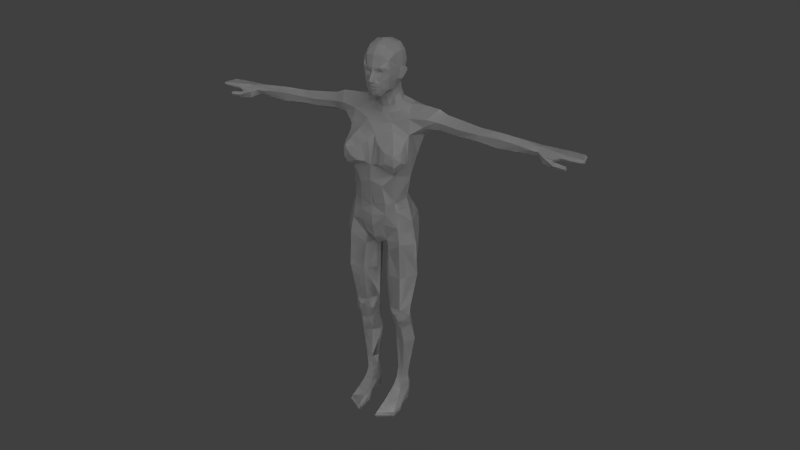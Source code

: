 # Source: human_female.blend  (saved by Blender 3.6.11; exported with 4.5.12 LTS)
import bpy
from mathutils import Matrix  # noqa: F401  (used for matrix-valued properties, if any)

bpy.ops.wm.read_factory_settings(use_empty=True)
scene = bpy.context.scene
scene.name = 'Scene'

# ---- collections
col_body = bpy.data.collections.new('body'); scene.collection.children.link(col_body)
col_parts = bpy.data.collections.new('parts'); col_body.children.link(col_parts)
col_hidden = bpy.data.collections.new('hidden'); scene.collection.children.link(col_hidden)

# ---- world
world_world = bpy.data.worlds.new('World'); scene.world = world_world
world_world.color = (0.05088, 0.05088, 0.05088)
world_world.use_sun_shadow = False
world_world.sun_shadow_jitter_overblur = 0.0
world_world.cycles.sampling_method = 'MANUAL'
world_world.cycles.sample_map_resolution = 256

# ---- cameras
cam_camera_001 = bpy.data.cameras.new('Camera.001')
cam_camera_001.clip_end = 100.0
cam_camera_001.lens = 35.0
cam_camera_001.ortho_scale = 7.314
cam_camera_001.dof.focus_distance = 0.0
cam_camera_001.dof.aperture_fstop = 128.0

# ---- lights
light_lamp_001 = bpy.data.lights.new('Lamp.001', 'SUN')
light_lamp_001.transmission_factor = 0.0
light_lamp_001.cutoff_distance = 30.0
light_lamp_001.angle = 1.571
light_lamp_001.energy = 1.0
light_lamp_001.shadow_buffer_clip_start = 1.001
light_lamp_001.shadow_soft_size = 1.0
light_lamp_001.shadow_cascade_max_distance = 1000.0
light_lamp_001.cycles.use_multiple_importance_sampling = False

# ---- meshes
me_female = bpy.data.meshes.new('female')
me_female.from_pydata([(1.222, -1.011, 7.354), (1.069, -0.7652, 5.534), (0.6078, -0.9008, 7.301), (0.5923, -0.758, 5.533), (1.644, -0.2548, 7.328), (1.363, -0.3063, 5.67), (0.2273, -0.2717, 5.652), (0.1408, -0.2844, 7.188), (1.022, 0.2187, 5.687), (1.21, 0.4074, 7.22), (0.5279, 0.5031, 7.138), (0.5409, 0.3356, 5.702), (0.4709, -0.5254, 4.956), (0.2844, -0.1933, 5.033), (0.6788, -0.4236, 4.351), (0.4098, -0.01169, 4.489), (1.166, -0.6491, 4.948), (1.294, -0.2842, 5.021), (1.022, -0.5297, 4.338), (1.263, -0.09755, 4.516), (0.6497, -0.6519, 4.948), (0.9296, -0.6161, 4.573), (0.7433, -0.5464, 4.561), (0.7138, -0.7924, 5.301), (0.9272, -0.8135, 5.29), (0.9672, -0.7677, 4.942), (0.9916, 0.1653, 5.202), (1.013, 0.3467, 4.605), (0.5775, 0.237, 5.197), (0.6107, 0.3634, 4.61), (0.6531, -0.2417, 3.508), (0.3297, 0.1296, 3.524), (1.056, -0.367, 3.506), (1.353, 0.1094, 3.556), (0.975, 0.641, 3.629), (0.6547, 0.6313, 3.637), (0.7067, -0.2576, 1.929), (0.5332, 0.0389, 1.916), (0.9465, -0.2756, 1.923), (0.9197, 0.4294, 1.909), (0.66, 0.4041, 1.921), (1.096, 0.09954, 1.925), (0.9108, 0.3398, 1.339), (0.8861, -0.3137, 1.303), (1.032, 0.05322, 1.288), (0.5613, 0.03503, 1.32), (0.678, 0.372, 1.338), (0.6636, -0.3331, 1.309), (0.9206, 0.343, 1.031), (1.087, 0.04721, 0.99), (0.9054, -0.4349, 0.9949), (0.5426, 0.03842, 0.9767), (0.6672, 0.4133, 1.026), (0.6162, -0.5097, 0.9922), (0.8727, 0.5098, 0.0007261), (1.074, -0.464, 0.0007261), (1.124, -1.413, 0.2132), (0.6481, 0.5075, 0.0007261), (0.5145, 0.08806, 0.0007261), (0.5808, -0.4814, 0.1837), (0.4545, -1.862, 0.0007261), (0.4648, -1.852, 0.2534), (1.148, -1.44, 0.0007261), (1.06, 0.02754, 0.0007261), (1.446, -0.3726, 9.91), (1.237, 0.5665, 8.762), (0.4831, 0.6312, 8.612), (0.254, 0.7082, 10.26), (0.9545, 0.4306, 10.39), (1.114, 0.6954, 9.823), (0.2488, 0.9417, 9.695), (1.103, 0.8048, 9.182), (0.2978, 0.9905, 9.062), (0.1542, -0.2006, 8.525), (0.4745, -0.7934, 8.953), (0.0, 0.7389, 9.068), (0.0, 0.3609, 8.659), (0.0, -0.2447, 8.483), (0.0, -0.6941, 8.587), (1.06, -0.9088, 9.681), (0.0, 0.8506, 9.591), (0.0, 0.6855, 10.17), (1.23, -0.2739, 10.47), (0.9726, -0.8531, 10.42), (1.098, -0.224, 10.81), (0.0, -1.044, 10.69), (0.9103, -0.8523, 10.74), (0.3102, 0.4775, 10.94), (0.0, 0.4988, 10.95), (0.0, -1.212, 11.76), (0.0, -1.165, 12.32), (0.7395, 0.3412, 10.91), (1.301, -0.4403, 13.64), (1.292, -0.1371, 13.54), (1.844, -0.004178, 13.86), (2.258, -0.06641, 14.23), (1.9, -0.1686, 14.29), (2.5, 0.4115, 14.42), (2.157, 0.436, 14.56), (2.335, 0.752, 14.19), (1.989, 0.8313, 14.25), (1.756, 0.8858, 13.91), (1.985, 0.7696, 13.82), (1.362, 0.8572, 13.55), (0.8126, 0.9709, 13.27), (0.0, 0.9057, 13.22), (1.745, -0.1453, 13.94), (2.609, -0.04783, 14.19), (2.71, 0.4111, 14.38), (2.616, 0.7246, 14.17), (2.342, 0.06342, 13.89), (2.388, 0.7605, 13.87), (1.878, 0.4338, 13.65), (2.157, 0.4537, 13.69), (0.0, -1.16, 12.4), (1.548, 0.3635, 13.45), (0.0, -0.8065, 13.56), (0.0, -0.2921, 14.25), (0.3203, -0.2241, 14.3), (0.7492, -0.02627, 14.43), (0.6733, -0.6153, 13.73), (1.195, -0.2995, 14.24), (0.9659, 0.3648, 14.57), (1.548, 0.4113, 14.62), (0.9063, 0.8483, 14.52), (1.282, 0.9631, 14.31), (0.7943, 1.052, 14.07), (0.4595, 0.9682, 14.43), (0.0, 0.9954, 13.94), (0.0, 0.9336, 14.36), (3.977, -0.07541, 13.85), (3.988, -0.1005, 14.11), (3.941, 0.2722, 14.26), (3.91, 0.3102, 13.67), (3.154, 0.009806, 13.84), (3.178, -0.08574, 14.13), (3.206, 0.3841, 14.32), (3.124, 0.344, 13.65), (3.151, 0.6606, 14.13), (3.126, 0.7199, 13.87), (3.881, 0.5144, 14.13), (3.855, 0.614, 13.84), (4.729, 0.1402, 14.29), (4.705, 0.2828, 13.58), (4.659, 0.4467, 14.15), (6.083, -0.06587, 13.95), (6.109, 0.06715, 13.74), (6.11, 0.3251, 13.74), (6.075, 0.1063, 14.13), (6.08, 0.3376, 14.1), (6.104, 0.448, 13.94), (4.797, -0.058, 13.74), (4.825, -0.1076, 14.12), (4.628, 0.5332, 13.82), (6.294, 0.08603, 13.72), (6.336, -0.05726, 13.94), (6.331, 0.1073, 14.1), (6.326, 0.3352, 14.08), (6.296, 0.3558, 13.76), (6.313, 0.462, 13.95), (0.709, 0.8158, 12.87), (0.0, 0.849, 12.91), (1.019, 0.7143, 12.8), (1.325, -0.3112, 12.67), (1.324, 0.1879, 12.6), (1.328, -0.4769, 12.62), (1.094, -1.304, 12.92), (1.023, -1.318, 12.96), (1.075, -1.269, 13.07), (1.141, -1.274, 12.95), (1.024, -1.298, 13.03), (1.133, -1.246, 13.03), (0.9104, -0.9161, 11.99), (0.8988, -0.9319, 12.13), (0.4672, 0.5706, 11.84), (0.8095, 0.4761, 11.81), (1.228, -0.1651, 11.75), (0.0, 0.5746, 11.87), (0.0, -0.5262, 13.91), (0.5405, -0.4522, 14.02), (5.56, -0.07232, 14.04), (5.545, -0.009059, 13.75), (5.437, 0.4881, 13.86), (5.463, 0.4388, 14.1), (5.513, 0.1433, 14.22), (5.485, 0.3105, 13.67), (0.4804, -1.123, 11.55), (0.5546, -1.022, 10.71), (0.5664, -1.035, 10.27), (0.0, -0.9741, 9.027), (0.3161, -0.9798, 9.237), (0.5328, -1.033, 9.79), (0.0, -1.129, 10.14), (0.0, -1.112, 9.612), (0.0, -1.083, 10.84), (0.0935, -1.1, 10.7), (0.0, -1.059, 10.56), (0.07331, -1.1, 10.8), (0.07854, -1.065, 10.61), (0.8668, 1.052, 13.6), (0.0, 0.9576, 13.51), (1.266, 1.017, 13.77), (0.2229, -0.1473, 14.53), (0.3034, 0.6972, 14.82), (7.202, -0.09011, 13.85), (7.219, -0.1689, 13.95), (7.149, -0.05398, 14.08), (7.171, 0.5112, 14.0), (7.148, 0.5021, 13.77), (7.174, 0.5969, 13.89), (8.078, -0.1398, 13.94), (8.018, -0.08684, 13.87), (8.004, -0.06736, 14.02), (7.89, 0.4618, 14.0), (7.899, 0.4564, 13.83), (7.957, 0.5275, 13.9), (1.04, -0.9761, 0.4356), (1.197, -0.9029, 0.0007261), (0.5105, -1.205, 0.474), (0.3979, -1.041, 0.0007261), (1.212, -0.9164, 0.2505), (0.3998, -1.09, 0.2529), (1.148, -1.493, 0.1038), (0.4377, -1.935, 0.1239), (0.984, -0.7078, 0.6646), (0.5457, -0.7828, 0.703), (0.4748, -0.4921, 0.4904), (1.141, -0.4946, 0.3781), (0.544, 0.1281, 0.4889), (1.096, 0.05956, 0.5583), (0.8834, 0.5394, 0.5544), (0.6543, 0.532, 0.5515), (0.9486, -0.5261, 0.8134), (0.5817, -0.6474, 0.8295), (6.926, -0.2097, 13.82), (6.935, -0.09534, 13.67), (6.592, -0.2198, 13.85), (6.559, -0.1466, 13.6), (7.028, -0.2813, 13.55), (7.025, -0.4141, 13.71), (7.049, -0.1857, 13.62), (7.053, -0.2753, 13.8), (7.487, -0.311, 13.75), (7.495, -0.2505, 13.66), (7.476, -0.4067, 13.68), (7.493, -0.3444, 13.58), (1.162, -0.9577, 8.952), (0.5501, -0.7865, 8.465), (0.1542, -0.2444, 8.099), (1.636, -0.3818, 8.859), (1.258, 0.5027, 8.276), (0.5173, 0.5881, 8.15), (0.0, -0.1918, 14.49), (0.4482, -0.004218, 14.62), (0.5739, 0.3188, 14.73), (0.4932, 0.5944, 14.8), (0.0, 0.7186, 14.82), (0.0, -1.004, 15.56), (0.0, -0.9875, 15.42), (0.0, -0.5625, 15.03), (0.0, -0.9816, 15.65), (0.0, -0.946, 15.38), (0.0, -1.131, 15.74), (0.0, -0.9305, 15.19), (0.0, -1.068, 15.88), (0.0, -0.9183, 16.25), (0.0, -0.7796, 15.05), (0.0, -0.921, 16.11), (0.0, -0.962, 16.03), (0.2455, -0.849, 15.47), (0.2404, -0.8728, 15.52), (0.1166, -0.9756, 15.57), (0.1101, -0.9568, 15.42), (0.187, -0.7973, 16.08), (0.185, -0.7734, 16.04), (0.4303, -0.7562, 16.08), (0.432, -0.7528, 16.05), (0.3676, -0.8095, 16.13), (0.2714, -0.8166, 16.13), (0.2672, -0.7986, 16.03), (0.3642, -0.7942, 16.03), (0.6138, -0.3877, 16.2), (0.4802, -0.2707, 15.3), (0.6008, -0.2963, 15.68), (0.1755, -0.5271, 15.08), (0.3035, -0.8192, 15.44), (0.2776, -0.852, 15.62), (0.1521, -0.9463, 15.68), (0.1287, -0.9115, 15.38), (0.07157, -0.881, 16.11), (0.08418, -0.8932, 16.03), (0.5423, -0.6642, 16.15), (0.5545, -0.6106, 15.91), (0.4498, -0.7905, 16.24), (0.2484, -0.8627, 16.24), (0.1063, -0.9043, 15.93), (0.3694, -0.803, 15.92), (0.3837, -0.7263, 15.4), (0.3729, -0.8053, 15.73), (0.07756, -1.102, 15.74), (0.1894, -0.8647, 15.23), (0.1229, -0.9228, 15.84), (0.4635, -0.5363, 15.35), (0.5218, -0.584, 15.69), (0.2398, -0.7359, 15.11), (0.0, -1.022, 15.95), (0.0, -0.2455, 14.77), (0.1999, -0.1753, 14.81), (0.387, -0.008894, 14.88), (0.485, 0.2349, 14.98), (0.4604, 0.4854, 15.08), (0.3038, 0.6071, 15.12), (0.0, 0.6528, 15.14), (0.0, -0.3952, 15.03), (0.1796, -0.2809, 15.06), (0.3862, -0.08903, 15.15), (0.4301, 0.444, 15.39), (0.3123, 0.5996, 15.46), (0.0, 0.6836, 15.48), (0.6307, -0.09919, 15.69), (0.4937, -0.0008377, 15.43), (0.6743, -0.02077, 16.07), (0.6095, 0.06351, 15.69), (0.4397, 0.6948, 15.76), (0.0, 0.916, 15.9), (0.0, -0.8104, 16.69), (0.3501, -0.7375, 16.66), (0.5298, -0.5976, 16.5), (0.3582, -0.4234, 16.96), (0.0, -0.5195, 17.02), (0.4768, 0.1505, 15.26), (0.6017, -0.2795, 16.67), (0.3754, 0.5243, 16.9), (0.0, 0.5186, 17.01), (0.6777, 0.1862, 16.04), (0.635, 0.4508, 16.58), (0.5372, 0.314, 15.57), (0.3712, 0.07863, 17.04), (0.0, 0.004281, 17.13), (0.6878, 0.1143, 16.11), (0.647, 0.1505, 16.7), (0.6332, 0.1566, 15.78), (0.5973, 0.5036, 15.9), (0.0, 0.949, 16.33), (0.4508, 0.8225, 16.19), (0.7615, 0.06409, 16.12), (0.823, 0.181, 16.1), (0.8393, 0.2337, 16.03), (0.721, 0.078, 15.66), (0.7512, 0.1671, 15.75), (0.6712, -0.01308, 15.65), (0.0, -0.9824, 15.49), (0.1001, -0.9663, 15.5), (0.0, -0.9807, 15.48), (0.1005, -0.9676, 15.48), (0.2226, -0.8703, 15.49), (0.2229, -0.8717, 15.5), (0.661, -0.06446, 15.88), (0.6236, -0.3256, 15.89), (0.8238, 0.2487, 15.93), (0.7135, 0.02448, 15.89), (0.7728, 0.1354, 15.9), (0.6292, 0.5513, 16.28), (0.0, 0.8179, 16.72), (0.4168, 0.7692, 16.59), (0.6626, 0.1963, 15.92), (0.06076, -1.037, 15.87), (0.05157, -0.9917, 15.94), (0.04389, -0.9359, 16.03), (0.0, -0.9426, 16.06), (0.03976, -0.9189, 16.06), (0.678, -1.239, 13.07), (1.326, -1.07, 12.74), (1.245, -0.9685, 13.11), (1.119, -1.316, 12.56), (0.7529, -1.362, 12.7), (0.9767, -1.063, 13.25), (0.2027, -1.009, 13.33), (1.341, -0.6591, 12.56), (1.241, -0.5816, 13.45), (0.9571, -1.045, 12.18), (0.2645, -1.169, 12.49), (0.7699, -0.7552, 13.59), (0.428, -1.134, 13.2), (1.368, -0.8791, 12.59), (1.238, -0.7478, 13.31), (1.052, -1.202, 12.29), (0.5, -1.327, 12.55), (0.8793, -0.9136, 13.44), (7.509, -0.1129, 13.85), (7.514, -0.1979, 13.95), (7.506, -0.1003, 14.05), (7.456, 0.5266, 13.99), (7.445, 0.6009, 13.87), (7.456, 0.5179, 13.8), (7.808, -0.1168, 13.86), (7.815, -0.1934, 13.95), (7.805, -0.1083, 14.04), (7.706, 0.5077, 13.98), (7.692, 0.5885, 13.87), (7.708, 0.498, 13.82)], [], [(0, 2, 3, 1), (4, 0, 1, 5), (2, 7, 6, 3), (5, 8, 9, 4), (7, 10, 11, 6), (10, 9, 8, 11), (6, 13, 12, 3), (13, 15, 14, 12), (1, 16, 17, 5), (16, 18, 19, 17), (25, 20, 22, 21), (12, 14, 22, 20), (14, 18, 21, 22), (25, 24, 23, 20), (3, 12, 20, 23), (1, 3, 23, 24), (1, 24, 25, 16), (16, 25, 21, 18), (19, 27, 26, 17), (5, 17, 26, 8), (13, 28, 29, 15), (27, 29, 28, 26), (6, 11, 28, 13), (11, 8, 26, 28), (15, 31, 30, 14), (19, 33, 34, 27), (27, 34, 35, 29), (15, 29, 35, 31), (14, 30, 32, 18), (18, 32, 33, 19), (31, 37, 36, 30), (34, 39, 40, 35), (33, 41, 39, 34), (31, 35, 40, 37), (30, 36, 38, 32), (32, 38, 41, 33), (38, 43, 44, 41), (40, 46, 45, 37), (36, 47, 43, 38), (36, 37, 45, 47), (41, 44, 42, 39), (39, 42, 46, 40), (43, 50, 49, 44), (44, 49, 48, 42), (46, 52, 51, 45), (45, 51, 53, 47), (42, 48, 52, 46), (47, 53, 50, 43), (54, 63, 58, 57), (58, 63, 55, 59), (65, 66, 72, 71), (68, 69, 70, 67), (69, 71, 72, 70), (66, 76, 75, 72), (66, 73, 77, 76), (73, 74, 78, 77), (67, 70, 80, 81), (70, 72, 75, 80), (64, 82, 83, 79), (82, 84, 86, 83), (68, 67, 87, 91), (67, 81, 88, 87), (68, 91, 84, 82), (106, 94, 95, 96), (96, 95, 97, 98), (98, 97, 99, 100), (100, 99, 102, 101), (101, 102, 103, 201), (201, 103, 104, 199), (199, 104, 105, 200), (93, 94, 106, 92), (95, 94, 110, 107), (97, 95, 107, 108), (99, 97, 108, 109), (102, 99, 109, 111), (110, 94, 112, 113), (102, 111, 113, 112), (93, 115, 112, 94), (102, 112, 115, 103), (121, 96, 98, 123), (101, 201, 125, 100), (123, 98, 100, 125), (121, 123, 122, 119), (123, 125, 124, 122), (126, 128, 129, 127), (110, 134, 135, 107), (134, 130, 131, 135), (107, 135, 136, 108), (135, 131, 132, 136), (113, 137, 134, 110), (137, 133, 130, 134), (111, 109, 138, 139), (139, 138, 140, 141), (132, 140, 138, 136), (133, 137, 139, 141), (111, 139, 137, 113), (108, 136, 138, 109), (131, 130, 151, 152), (131, 152, 142, 132), (130, 133, 143, 151), (141, 140, 144, 153), (132, 142, 144, 140), (133, 141, 153, 143), (145, 146, 154, 155), (148, 145, 155, 156), (148, 156, 157, 149), (146, 147, 158, 154), (147, 150, 159, 158), (149, 157, 159, 150), (106, 96, 121, 92), (161, 105, 104, 160), (164, 115, 93, 163), (160, 104, 103, 162), (162, 103, 115, 164), (92, 165, 163, 93), (90, 172, 173, 114), (163, 165, 173, 172), (88, 177, 174, 87), (177, 161, 160, 174), (87, 174, 175, 91), (174, 160, 162, 175), (91, 175, 176, 84), (175, 162, 164, 176), (86, 84, 176, 172), (163, 172, 176, 164), (118, 179, 121, 119), (117, 178, 179, 118), (124, 125, 126, 127), (151, 181, 180, 152), (181, 146, 145, 180), (143, 185, 181, 151), (185, 147, 146, 181), (152, 180, 184, 142), (180, 145, 148, 184), (142, 184, 183, 144), (184, 148, 149, 183), (153, 182, 185, 143), (182, 150, 147, 185), (144, 183, 182, 153), (183, 149, 150, 182), (89, 186, 172, 90), (86, 172, 186, 187), (83, 86, 187, 188), (74, 190, 189, 78), (79, 83, 188, 191), (74, 79, 191, 190), (188, 192, 193, 191), (189, 190, 191, 193), (85, 195, 197, 194), (89, 194, 197, 186), (186, 197, 195, 187), (85, 196, 198, 195), (187, 195, 198, 188), (188, 198, 196, 192), (64, 65, 71, 69), (64, 69, 68, 82), (199, 200, 128, 126), (201, 199, 126, 125), (116, 120, 179, 178), (117, 118, 202, 252), (118, 119, 253, 202), (124, 255, 254, 122), (129, 256, 203, 127), (122, 254, 253, 119), (127, 203, 255, 124), (156, 155, 205, 206), (157, 156, 206, 207), (158, 159, 209, 208), (159, 157, 207, 209), (210, 215, 213, 212), (210, 211, 214, 215), (218, 61, 56, 216), (55, 217, 219, 59), (217, 62, 60, 219), (61, 223, 222, 56), (223, 60, 62, 222), (56, 222, 220, 216), (222, 62, 217, 220), (60, 223, 221, 219), (223, 61, 218, 221), (225, 218, 216, 224), (226, 221, 218, 225), (224, 216, 220, 227), (59, 219, 221, 226), (55, 227, 220, 217), (49, 229, 230, 48), (229, 63, 54, 230), (48, 230, 231, 52), (230, 54, 57, 231), (52, 231, 228, 51), (231, 57, 58, 228), (53, 233, 232, 50), (233, 225, 224, 232), (51, 228, 233, 53), (228, 226, 225, 233), (50, 232, 229, 49), (232, 224, 227, 229), (55, 63, 229, 227), (58, 59, 226, 228), (205, 155, 236, 234), (204, 205, 234, 235), (155, 154, 237, 236), (236, 237, 238, 239), (237, 235, 240, 238), (235, 234, 241, 240), (234, 236, 239, 241), (204, 235, 237, 208), (154, 158, 208, 237), (241, 239, 244, 242), (240, 241, 242, 243), (238, 240, 243, 245), (239, 238, 245, 244), (244, 245, 243, 242), (92, 121, 179, 120), (10, 251, 250, 9), (251, 66, 65, 250), (7, 248, 251, 10), (248, 73, 66, 251), (2, 247, 248, 7), (247, 74, 73, 248), (9, 250, 249, 4), (250, 65, 64, 249), (0, 246, 247, 2), (246, 79, 74, 247), (79, 246, 249, 64), (246, 0, 4, 249), (257, 271, 287, 260), (258, 261, 288, 272), (325, 265, 294, 326), (259, 284, 304, 266), (261, 263, 300, 288), (269, 285, 286, 270), (269, 272, 288, 285), (270, 286, 287, 271), (273, 289, 290, 274), (275, 276, 292, 291), (275, 291, 293, 277), (276, 280, 296, 292), (277, 293, 294, 278), (279, 295, 296, 280), (282, 283, 303, 302), (327, 326, 294, 293), (284, 282, 302, 304), (285, 297, 298, 286), (285, 288, 300, 297), (300, 304, 302, 297), (263, 266, 304, 300), (273, 278, 294, 289), (274, 290, 295, 279), (260, 287, 299, 262), (302, 303, 298, 297), (252, 202, 307, 306), (202, 253, 308, 307), (254, 255, 310, 309), (203, 256, 312, 311), (253, 254, 309, 308), (255, 203, 311, 310), (306, 307, 314, 313), (307, 308, 315, 314), (259, 313, 314, 284), (282, 284, 314, 315), (310, 311, 317, 316), (311, 312, 318, 317), (317, 318, 324, 323), (326, 328, 329, 325), (326, 327, 331, 328), (309, 310, 316, 330), (308, 309, 330, 315), (327, 281, 321, 331), (316, 317, 323, 336), (291, 281, 327, 293), (316, 336, 320, 330), (282, 315, 330, 320), (320, 336, 322, 319), (282, 320, 319, 283), (296, 295, 301, 298), (292, 296, 298, 303), (328, 337, 338, 329), (337, 332, 333, 338), (331, 340, 337, 328), (340, 335, 332, 337), (321, 339, 340, 331), (339, 334, 335, 340), (324, 343, 344, 323), (323, 344, 342, 336), (341, 322, 336, 342), (321, 345, 346, 339), (339, 346, 347, 334), (322, 341, 349, 348), (319, 322, 348, 350), (257, 351, 352, 271), (272, 354, 353, 258), (270, 356, 355, 269), (270, 271, 352, 356), (269, 355, 354, 272), (319, 357, 358, 283), (357, 321, 281, 358), (350, 360, 357, 319), (360, 345, 321, 357), (345, 360, 361, 346), (360, 350, 348, 361), (346, 361, 359, 347), (361, 348, 349, 359), (291, 292, 358, 281), (283, 358, 292, 303), (343, 363, 364, 344), (363, 333, 332, 364), (344, 364, 362, 342), (364, 332, 335, 362), (334, 365, 362, 335), (365, 341, 342, 362), (334, 347, 359, 365), (341, 365, 359, 349), (305, 367, 368, 268), (367, 295, 290, 368), (264, 366, 367, 305), (366, 301, 295, 367), (262, 299, 366, 264), (287, 301, 366, 299), (286, 298, 301, 287), (289, 294, 265, 267), (268, 368, 370, 369), (289, 370, 368, 290), (369, 370, 289, 267), (168, 376, 371, 170), (171, 373, 376, 168), (169, 372, 373, 171), (374, 166, 167, 375), (170, 371, 375, 167), (372, 169, 166, 374), (382, 120, 116, 377), (379, 92, 120, 382), (378, 165, 92, 379), (173, 380, 381, 114), (377, 116, 114, 381), (165, 378, 380, 173), (376, 388, 383, 371), (388, 382, 377, 383), (373, 385, 388, 376), (385, 379, 382, 388), (372, 384, 385, 373), (384, 378, 379, 385), (380, 386, 387, 381), (386, 374, 375, 387), (371, 383, 387, 375), (383, 377, 381, 387), (378, 384, 386, 380), (384, 372, 374, 386), (204, 389, 390, 205), (205, 390, 391, 206), (206, 391, 392, 207), (209, 393, 394, 208), (208, 394, 389, 204), (207, 392, 393, 209), (389, 395, 396, 390), (395, 211, 210, 396), (390, 396, 397, 391), (396, 210, 212, 397), (391, 397, 398, 392), (397, 212, 213, 398), (393, 399, 400, 394), (399, 215, 214, 400), (394, 400, 395, 389), (400, 214, 211, 395), (392, 398, 399, 393), (398, 213, 215, 399), (170, 167, 166, 169, 171, 168), (277, 278, 273, 274, 279, 280, 276, 275), (352, 351, 353, 354, 355, 356)])
me_female.use_remesh_preserve_volume = False
me_female.use_remesh_preserve_attributes = False
me_female.use_mirror_vertex_groups = False
me_female.update()
me_female_001 = bpy.data.meshes.new('female.001')
me_female_001.from_pydata([(0.9108, 0.3398, 1.339), (0.8861, -0.3137, 1.303), (1.032, 0.05322, 1.288), (0.5613, 0.03503, 1.32), (0.678, 0.372, 1.338), (0.6636, -0.3331, 1.309), (0.9206, 0.343, 1.031), (1.087, 0.04721, 0.99), (0.9054, -0.4349, 0.9949), (0.5426, 0.03842, 0.9767), (0.6672, 0.4133, 1.026), (0.6162, -0.5097, 0.9922), (0.8727, 0.5098, 0.0007261), (1.074, -0.464, 0.0007261), (1.124, -1.413, 0.2132), (0.6481, 0.5075, 0.0007261), (0.5145, 0.08806, 0.0007261), (0.5808, -0.4814, 0.1837), (0.4545, -1.862, 0.0007261), (0.4648, -1.852, 0.2534), (1.148, -1.44, 0.0007261), (1.06, 0.02754, 0.0007261), (1.04, -0.9761, 0.4356), (1.197, -0.9029, 0.0007261), (0.5105, -1.205, 0.474), (0.3979, -1.041, 0.0007261), (1.212, -0.9164, 0.2505), (0.3998, -1.09, 0.2529), (1.148, -1.493, 0.1038), (0.4377, -1.935, 0.1239), (0.984, -0.7078, 0.6646), (0.5457, -0.7828, 0.703), (0.4748, -0.4921, 0.4904), (1.141, -0.4946, 0.3781), (0.544, 0.1281, 0.4889), (1.096, 0.05956, 0.5583), (0.8834, 0.5394, 0.5544), (0.6543, 0.532, 0.5515), (0.9486, -0.5261, 0.8134), (0.5817, -0.6474, 0.8295)], [], [(1, 8, 7, 2), (2, 7, 6, 0), (4, 10, 9, 3), (3, 9, 11, 5), (0, 6, 10, 4), (5, 11, 8, 1), (12, 21, 16, 15), (16, 21, 13, 17), (24, 19, 14, 22), (13, 23, 25, 17), (23, 20, 18, 25), (19, 29, 28, 14), (29, 18, 20, 28), (14, 28, 26, 22), (28, 20, 23, 26), (18, 29, 27, 25), (29, 19, 24, 27), (31, 24, 22, 30), (32, 27, 24, 31), (30, 22, 26, 33), (17, 25, 27, 32), (13, 33, 26, 23), (7, 35, 36, 6), (35, 21, 12, 36), (6, 36, 37, 10), (36, 12, 15, 37), (10, 37, 34, 9), (37, 15, 16, 34), (11, 39, 38, 8), (39, 31, 30, 38), (9, 34, 39, 11), (34, 32, 31, 39), (8, 38, 35, 7), (38, 30, 33, 35), (13, 21, 35, 33), (16, 17, 32, 34)])
me_female_001.use_remesh_preserve_volume = False
me_female_001.use_remesh_preserve_attributes = False
me_female_001.use_mirror_vertex_groups = False
me_female_001.update()
me_female_002 = bpy.data.meshes.new('female.002')
me_female_002.from_pydata([(0.2229, -0.1473, 14.53), (0.3034, 0.6972, 14.82), (0.0, -0.1918, 14.49), (0.4482, -0.004218, 14.62), (0.5739, 0.3188, 14.73), (0.4932, 0.5944, 14.8), (0.0, 0.7186, 14.82), (0.0, -1.004, 15.56), (0.0, -0.9875, 15.42), (0.0, -0.5625, 15.03), (0.0, -0.9816, 15.65), (0.0, -0.946, 15.38), (0.0, -1.131, 15.74), (0.0, -0.9305, 15.19), (0.0, -1.068, 15.88), (0.0, -0.9183, 16.25), (0.0, -0.7796, 15.05), (0.0, -0.921, 16.11), (0.0, -0.962, 16.03), (0.2455, -0.849, 15.47), (0.2404, -0.8728, 15.52), (0.1166, -0.9756, 15.57), (0.1101, -0.9568, 15.42), (0.187, -0.7973, 16.08), (0.185, -0.7734, 16.04), (0.4303, -0.7562, 16.08), (0.432, -0.7528, 16.05), (0.3676, -0.8095, 16.13), (0.2714, -0.8166, 16.13), (0.2672, -0.7986, 16.03), (0.3642, -0.7942, 16.03), (0.6138, -0.3877, 16.2), (0.4802, -0.2707, 15.3), (0.6008, -0.2963, 15.68), (0.1755, -0.5271, 15.08), (0.3035, -0.8192, 15.44), (0.2776, -0.852, 15.62), (0.1521, -0.9463, 15.68), (0.1287, -0.9115, 15.38), (0.07157, -0.881, 16.11), (0.08418, -0.8932, 16.03), (0.5423, -0.6642, 16.15), (0.5545, -0.6106, 15.91), (0.4498, -0.7905, 16.24), (0.2484, -0.8627, 16.24), (0.1063, -0.9043, 15.93), (0.3694, -0.803, 15.92), (0.3837, -0.7263, 15.4), (0.3729, -0.8053, 15.73), (0.07756, -1.102, 15.74), (0.1894, -0.8647, 15.23), (0.1229, -0.9228, 15.84), (0.4635, -0.5363, 15.35), (0.5218, -0.584, 15.69), (0.2398, -0.7359, 15.11), (0.0, -1.022, 15.95), (0.0, -0.2455, 14.77), (0.1999, -0.1753, 14.81), (0.387, -0.008894, 14.88), (0.485, 0.2349, 14.98), (0.4604, 0.4854, 15.08), (0.3038, 0.6071, 15.12), (0.0, 0.6528, 15.14), (0.0, -0.3952, 15.03), (0.1796, -0.2809, 15.06), (0.3862, -0.08903, 15.15), (0.4301, 0.444, 15.39), (0.3123, 0.5996, 15.46), (0.0, 0.6836, 15.48), (0.6307, -0.09919, 15.69), (0.4937, -0.0008377, 15.43), (0.6743, -0.02077, 16.07), (0.6095, 0.06351, 15.69), (0.4397, 0.6948, 15.76), (0.0, 0.916, 15.9), (0.0, -0.8104, 16.69), (0.3501, -0.7375, 16.66), (0.5298, -0.5976, 16.5), (0.3582, -0.4234, 16.96), (0.0, -0.5195, 17.02), (0.4768, 0.1505, 15.26), (0.6017, -0.2795, 16.67), (0.3754, 0.5243, 16.9), (0.0, 0.5186, 17.01), (0.6777, 0.1862, 16.04), (0.635, 0.4508, 16.58), (0.5372, 0.314, 15.57), (0.3712, 0.07863, 17.04), (0.0, 0.004281, 17.13), (0.6878, 0.1143, 16.11), (0.647, 0.1505, 16.7), (0.6332, 0.1566, 15.78), (0.5973, 0.5036, 15.9), (0.0, 0.949, 16.33), (0.4508, 0.8225, 16.19), (0.7615, 0.06409, 16.12), (0.823, 0.181, 16.1), (0.8393, 0.2337, 16.03), (0.721, 0.078, 15.66), (0.7512, 0.1671, 15.75), (0.6712, -0.01308, 15.65), (0.0, -0.9824, 15.49), (0.1001, -0.9663, 15.5), (0.0, -0.9807, 15.48), (0.1005, -0.9676, 15.48), (0.2226, -0.8703, 15.49), (0.2229, -0.8717, 15.5), (0.661, -0.06446, 15.88), (0.6236, -0.3256, 15.89), (0.8238, 0.2487, 15.93), (0.7135, 0.02448, 15.89), (0.7728, 0.1354, 15.9), (0.6292, 0.5513, 16.28), (0.0, 0.8179, 16.72), (0.4168, 0.7692, 16.59), (0.6626, 0.1963, 15.92), (0.06076, -1.037, 15.87), (0.05157, -0.9917, 15.94), (0.04389, -0.9359, 16.03), (0.0, -0.9426, 16.06), (0.03976, -0.9189, 16.06)], [], [(7, 21, 37, 10), (8, 11, 38, 22), (75, 15, 44, 76), (9, 34, 54, 16), (11, 13, 50, 38), (19, 35, 36, 20), (19, 22, 38, 35), (20, 36, 37, 21), (23, 39, 40, 24), (25, 26, 42, 41), (25, 41, 43, 27), (26, 30, 46, 42), (27, 43, 44, 28), (29, 45, 46, 30), (32, 33, 53, 52), (77, 76, 44, 43), (34, 32, 52, 54), (35, 47, 48, 36), (35, 38, 50, 47), (50, 54, 52, 47), (13, 16, 54, 50), (23, 28, 44, 39), (24, 40, 45, 29), (10, 37, 49, 12), (52, 53, 48, 47), (2, 0, 57, 56), (0, 3, 58, 57), (4, 5, 60, 59), (1, 6, 62, 61), (3, 4, 59, 58), (5, 1, 61, 60), (56, 57, 64, 63), (57, 58, 65, 64), (9, 63, 64, 34), (32, 34, 64, 65), (60, 61, 67, 66), (61, 62, 68, 67), (67, 68, 74, 73), (76, 78, 79, 75), (76, 77, 81, 78), (59, 60, 66, 80), (58, 59, 80, 65), (77, 31, 71, 81), (66, 67, 73, 86), (41, 31, 77, 43), (66, 86, 70, 80), (32, 65, 80, 70), (70, 86, 72, 69), (32, 70, 69, 33), (46, 45, 51, 48), (42, 46, 48, 53), (78, 87, 88, 79), (87, 82, 83, 88), (81, 90, 87, 78), (90, 85, 82, 87), (71, 89, 90, 81), (89, 84, 85, 90), (74, 93, 94, 73), (73, 94, 92, 86), (91, 72, 86, 92), (71, 95, 96, 89), (89, 96, 97, 84), (72, 91, 99, 98), (69, 72, 98, 100), (7, 101, 102, 21), (22, 104, 103, 8), (20, 106, 105, 19), (20, 21, 102, 106), (19, 105, 104, 22), (69, 107, 108, 33), (107, 71, 31, 108), (100, 110, 107, 69), (110, 95, 71, 107), (95, 110, 111, 96), (110, 100, 98, 111), (96, 111, 109, 97), (111, 98, 99, 109), (41, 42, 108, 31), (33, 108, 42, 53), (93, 113, 114, 94), (113, 83, 82, 114), (94, 114, 112, 92), (114, 82, 85, 112), (84, 115, 112, 85), (115, 91, 92, 112), (84, 97, 109, 115), (91, 115, 109, 99), (55, 117, 118, 18), (117, 45, 40, 118), (14, 116, 117, 55), (116, 51, 45, 117), (12, 49, 116, 14), (37, 51, 116, 49), (36, 48, 51, 37), (39, 44, 15, 17), (18, 118, 120, 119), (39, 120, 118, 40), (119, 120, 39, 17), (27, 28, 23, 24, 29, 30, 26, 25), (102, 101, 103, 104, 105, 106)])
me_female_002.use_remesh_preserve_volume = False
me_female_002.use_remesh_preserve_attributes = False
me_female_002.use_mirror_vertex_groups = False
me_female_002.update()
me_female_003 = bpy.data.meshes.new('female.003')
me_female_003.from_pydata([(0.254, 0.7082, 10.26), (0.9545, 0.4306, 10.39), (0.0, 0.6855, 10.17), (1.23, -0.2739, 10.47), (0.9726, -0.8531, 10.42), (1.098, -0.224, 10.81), (0.0, -1.044, 10.69), (0.9103, -0.8523, 10.74), (0.3102, 0.4775, 10.94), (0.0, 0.4988, 10.95), (0.0, -1.212, 11.76), (0.0, -1.165, 12.32), (0.7395, 0.3412, 10.91), (1.301, -0.4403, 13.64), (1.292, -0.1371, 13.54), (1.844, -0.004178, 13.86), (2.258, -0.06641, 14.23), (1.9, -0.1686, 14.29), (2.5, 0.4115, 14.42), (2.157, 0.436, 14.56), (2.335, 0.752, 14.19), (1.989, 0.8313, 14.25), (1.756, 0.8858, 13.91), (1.985, 0.7696, 13.82), (1.362, 0.8572, 13.55), (0.8126, 0.9709, 13.27), (0.0, 0.9057, 13.22), (1.745, -0.1453, 13.94), (2.609, -0.04783, 14.19), (2.71, 0.4111, 14.38), (2.616, 0.7246, 14.17), (2.342, 0.06342, 13.89), (2.388, 0.7605, 13.87), (1.878, 0.4338, 13.65), (2.157, 0.4537, 13.69), (0.0, -1.16, 12.4), (1.548, 0.3635, 13.45), (0.0, -0.8065, 13.56), (0.0, -0.2921, 14.25), (0.3203, -0.2241, 14.3), (0.7492, -0.02627, 14.43), (0.6733, -0.6153, 13.73), (1.195, -0.2995, 14.24), (0.9659, 0.3648, 14.57), (1.548, 0.4113, 14.62), (0.9063, 0.8483, 14.52), (1.282, 0.9631, 14.31), (0.7943, 1.052, 14.07), (0.4595, 0.9682, 14.43), (0.0, 0.9954, 13.94), (0.0, 0.9336, 14.36), (3.977, -0.07541, 13.85), (3.988, -0.1005, 14.11), (3.941, 0.2722, 14.26), (3.91, 0.3102, 13.67), (3.154, 0.009806, 13.84), (3.178, -0.08574, 14.13), (3.206, 0.3841, 14.32), (3.124, 0.344, 13.65), (3.151, 0.6606, 14.13), (3.126, 0.7199, 13.87), (3.881, 0.5144, 14.13), (3.855, 0.614, 13.84), (4.729, 0.1402, 14.29), (4.705, 0.2828, 13.58), (4.659, 0.4467, 14.15), (6.083, -0.06587, 13.95), (6.109, 0.06715, 13.74), (6.11, 0.3251, 13.74), (6.075, 0.1063, 14.13), (6.08, 0.3376, 14.1), (6.104, 0.448, 13.94), (4.797, -0.058, 13.74), (4.825, -0.1076, 14.12), (4.628, 0.5332, 13.82), (6.294, 0.08603, 13.72), (6.336, -0.05726, 13.94), (6.331, 0.1073, 14.1), (6.326, 0.3352, 14.08), (6.296, 0.3558, 13.76), (6.313, 0.462, 13.95), (0.709, 0.8158, 12.87), (0.0, 0.849, 12.91), (1.019, 0.7143, 12.8), (1.325, -0.3112, 12.67), (1.324, 0.1879, 12.6), (1.328, -0.4769, 12.62), (1.094, -1.304, 12.92), (1.023, -1.318, 12.96), (1.075, -1.269, 13.07), (1.141, -1.274, 12.95), (1.024, -1.298, 13.03), (1.133, -1.246, 13.03), (0.9104, -0.9161, 11.99), (0.8988, -0.9319, 12.13), (0.4672, 0.5706, 11.84), (0.8095, 0.4761, 11.81), (1.228, -0.1651, 11.75), (0.0, 0.5746, 11.87), (0.0, -0.5262, 13.91), (0.5405, -0.4522, 14.02), (5.56, -0.07232, 14.04), (5.545, -0.009059, 13.75), (5.437, 0.4881, 13.86), (5.463, 0.4388, 14.1), (5.513, 0.1433, 14.22), (5.485, 0.3105, 13.67), (0.4804, -1.123, 11.55), (0.5546, -1.022, 10.71), (0.5664, -1.035, 10.27), (0.0, -1.129, 10.14), (0.0, -1.083, 10.84), (0.0935, -1.1, 10.7), (0.0, -1.059, 10.56), (0.07331, -1.1, 10.8), (0.07854, -1.065, 10.61), (0.8668, 1.052, 13.6), (0.0, 0.9576, 13.51), (1.266, 1.017, 13.77), (0.2229, -0.1473, 14.53), (0.3034, 0.6972, 14.82), (0.0, -0.1918, 14.49), (0.4482, -0.004218, 14.62), (0.5739, 0.3188, 14.73), (0.4932, 0.5944, 14.8), (0.0, 0.7186, 14.82), (0.678, -1.239, 13.07), (1.326, -1.07, 12.74), (1.245, -0.9685, 13.11), (1.119, -1.316, 12.56), (0.7529, -1.362, 12.7), (0.9767, -1.063, 13.25), (0.2027, -1.009, 13.33), (1.341, -0.6591, 12.56), (1.241, -0.5816, 13.45), (0.9571, -1.045, 12.18), (0.2645, -1.169, 12.49), (0.7699, -0.7552, 13.59), (0.428, -1.134, 13.2), (1.368, -0.8791, 12.59), (1.238, -0.7478, 13.31), (1.052, -1.202, 12.29), (0.5, -1.327, 12.55), (0.8793, -0.9136, 13.44)], [], [(3, 5, 7, 4), (1, 0, 8, 12), (0, 2, 9, 8), (1, 12, 5, 3), (27, 15, 16, 17), (17, 16, 18, 19), (19, 18, 20, 21), (21, 20, 23, 22), (22, 23, 24, 118), (118, 24, 25, 116), (116, 25, 26, 117), (14, 15, 27, 13), (16, 15, 31, 28), (18, 16, 28, 29), (20, 18, 29, 30), (23, 20, 30, 32), (31, 15, 33, 34), (23, 32, 34, 33), (14, 36, 33, 15), (23, 33, 36, 24), (42, 17, 19, 44), (22, 118, 46, 21), (44, 19, 21, 46), (42, 44, 43, 40), (44, 46, 45, 43), (47, 49, 50, 48), (31, 55, 56, 28), (55, 51, 52, 56), (28, 56, 57, 29), (56, 52, 53, 57), (34, 58, 55, 31), (58, 54, 51, 55), (32, 30, 59, 60), (60, 59, 61, 62), (53, 61, 59, 57), (54, 58, 60, 62), (32, 60, 58, 34), (29, 57, 59, 30), (52, 51, 72, 73), (52, 73, 63, 53), (51, 54, 64, 72), (62, 61, 65, 74), (53, 63, 65, 61), (54, 62, 74, 64), (66, 67, 75, 76), (69, 66, 76, 77), (69, 77, 78, 70), (67, 68, 79, 75), (68, 71, 80, 79), (70, 78, 80, 71), (27, 17, 42, 13), (82, 26, 25, 81), (85, 36, 14, 84), (81, 25, 24, 83), (83, 24, 36, 85), (13, 86, 84, 14), (11, 93, 94, 35), (84, 86, 94, 93), (9, 98, 95, 8), (98, 82, 81, 95), (8, 95, 96, 12), (95, 81, 83, 96), (12, 96, 97, 5), (96, 83, 85, 97), (7, 5, 97, 93), (84, 93, 97, 85), (39, 100, 42, 40), (38, 99, 100, 39), (45, 46, 47, 48), (72, 102, 101, 73), (102, 67, 66, 101), (64, 106, 102, 72), (106, 68, 67, 102), (73, 101, 105, 63), (101, 66, 69, 105), (63, 105, 104, 65), (105, 69, 70, 104), (74, 103, 106, 64), (103, 71, 68, 106), (65, 104, 103, 74), (104, 70, 71, 103), (10, 107, 93, 11), (7, 93, 107, 108), (4, 7, 108, 109), (6, 112, 114, 111), (10, 111, 114, 107), (107, 114, 112, 108), (6, 113, 115, 112), (108, 112, 115, 109), (109, 115, 113, 110), (116, 117, 49, 47), (118, 116, 47, 46), (37, 41, 100, 99), (38, 39, 119, 121), (39, 40, 122, 119), (45, 124, 123, 43), (50, 125, 120, 48), (43, 123, 122, 40), (48, 120, 124, 45), (13, 42, 100, 41), (89, 131, 126, 91), (92, 128, 131, 89), (90, 127, 128, 92), (129, 87, 88, 130), (91, 126, 130, 88), (127, 90, 87, 129), (137, 41, 37, 132), (134, 13, 41, 137), (133, 86, 13, 134), (94, 135, 136, 35), (132, 37, 35, 136), (86, 133, 135, 94), (131, 143, 138, 126), (143, 137, 132, 138), (128, 140, 143, 131), (140, 134, 137, 143), (127, 139, 140, 128), (139, 133, 134, 140), (135, 141, 142, 136), (141, 129, 130, 142), (126, 138, 142, 130), (138, 132, 136, 142), (133, 139, 141, 135), (139, 127, 129, 141), (91, 88, 87, 90, 92, 89)])
me_female_003.use_remesh_preserve_volume = False
me_female_003.use_remesh_preserve_attributes = False
me_female_003.use_mirror_vertex_groups = False
me_female_003.update()
me_female_004 = bpy.data.meshes.new('female.004')
me_female_004.from_pydata([(6.294, 0.08603, 13.72), (6.336, -0.05726, 13.94), (6.331, 0.1073, 14.1), (6.326, 0.3352, 14.08), (6.296, 0.3558, 13.76), (6.313, 0.462, 13.95), (7.202, -0.09011, 13.85), (7.219, -0.1689, 13.95), (7.149, -0.05398, 14.08), (7.171, 0.5112, 14.0), (7.148, 0.5021, 13.77), (7.174, 0.5969, 13.89), (8.078, -0.1398, 13.94), (8.018, -0.08684, 13.87), (8.004, -0.06736, 14.02), (7.89, 0.4618, 14.0), (7.899, 0.4564, 13.83), (7.957, 0.5275, 13.9), (6.926, -0.2097, 13.82), (6.935, -0.09534, 13.67), (6.592, -0.2198, 13.85), (6.559, -0.1466, 13.6), (7.028, -0.2813, 13.55), (7.025, -0.4141, 13.71), (7.049, -0.1857, 13.62), (7.053, -0.2753, 13.8), (7.487, -0.311, 13.75), (7.495, -0.2505, 13.66), (7.476, -0.4067, 13.68), (7.493, -0.3444, 13.58), (7.509, -0.1129, 13.85), (7.514, -0.1979, 13.95), (7.506, -0.1003, 14.05), (7.456, 0.5266, 13.99), (7.445, 0.6009, 13.87), (7.456, 0.5179, 13.8), (7.808, -0.1168, 13.86), (7.815, -0.1934, 13.95), (7.805, -0.1083, 14.04), (7.706, 0.5077, 13.98), (7.692, 0.5885, 13.87), (7.708, 0.498, 13.82)], [], [(2, 1, 7, 8), (3, 2, 8, 9), (4, 5, 11, 10), (5, 3, 9, 11), (12, 17, 15, 14), (12, 13, 16, 17), (7, 1, 20, 18), (6, 7, 18, 19), (1, 0, 21, 20), (20, 21, 22, 23), (21, 19, 24, 22), (19, 18, 25, 24), (18, 20, 23, 25), (6, 19, 21, 10), (0, 4, 10, 21), (25, 23, 28, 26), (24, 25, 26, 27), (22, 24, 27, 29), (23, 22, 29, 28), (28, 29, 27, 26), (6, 30, 31, 7), (7, 31, 32, 8), (8, 32, 33, 9), (11, 34, 35, 10), (10, 35, 30, 6), (9, 33, 34, 11), (30, 36, 37, 31), (36, 13, 12, 37), (31, 37, 38, 32), (37, 12, 14, 38), (32, 38, 39, 33), (38, 14, 15, 39), (34, 40, 41, 35), (40, 17, 16, 41), (35, 41, 36, 30), (41, 16, 13, 36), (33, 39, 40, 34), (39, 15, 17, 40)])
me_female_004.use_remesh_preserve_volume = False
me_female_004.use_remesh_preserve_attributes = False
me_female_004.use_mirror_vertex_groups = False
me_female_004.update()
me_female_005 = bpy.data.meshes.new('female.005')
me_female_005.from_pydata([(1.222, -1.011, 7.354), (1.069, -0.7652, 5.534), (0.6078, -0.9008, 7.301), (0.5923, -0.758, 5.533), (1.644, -0.2548, 7.328), (1.363, -0.3063, 5.67), (0.2273, -0.2717, 5.652), (0.1408, -0.2844, 7.188), (1.022, 0.2187, 5.687), (1.21, 0.4074, 7.22), (0.5279, 0.5031, 7.138), (0.5409, 0.3356, 5.702), (0.4709, -0.5254, 4.956), (0.2844, -0.1933, 5.033), (0.6788, -0.4236, 4.351), (0.4098, -0.01169, 4.489), (1.166, -0.6491, 4.948), (1.294, -0.2842, 5.021), (1.022, -0.5297, 4.338), (1.263, -0.09755, 4.516), (0.6497, -0.6519, 4.948), (0.9296, -0.6161, 4.573), (0.7433, -0.5464, 4.561), (0.7138, -0.7924, 5.301), (0.9272, -0.8135, 5.29), (0.9672, -0.7677, 4.942), (0.9916, 0.1653, 5.202), (1.013, 0.3467, 4.605), (0.5775, 0.237, 5.197), (0.6107, 0.3634, 4.61), (0.6531, -0.2417, 3.508), (0.3297, 0.1296, 3.524), (1.056, -0.367, 3.506), (1.353, 0.1094, 3.556), (0.975, 0.641, 3.629), (0.6547, 0.6313, 3.637), (0.7067, -0.2576, 1.929), (0.5332, 0.0389, 1.916), (0.9465, -0.2756, 1.923), (0.9197, 0.4294, 1.909), (0.66, 0.4041, 1.921), (1.096, 0.09954, 1.925), (0.9108, 0.3398, 1.339), (0.8861, -0.3137, 1.303), (1.032, 0.05322, 1.288), (0.5613, 0.03503, 1.32), (0.678, 0.372, 1.338), (0.6636, -0.3331, 1.309), (1.446, -0.3726, 9.91), (1.237, 0.5665, 8.762), (0.4831, 0.6312, 8.612), (0.254, 0.7082, 10.26), (0.9545, 0.4306, 10.39), (1.114, 0.6954, 9.823), (0.2488, 0.9417, 9.695), (1.103, 0.8048, 9.182), (0.2978, 0.9905, 9.062), (0.1542, -0.2006, 8.525), (0.4745, -0.7934, 8.953), (0.0, 0.7389, 9.068), (0.0, 0.3609, 8.659), (0.0, -0.2447, 8.483), (0.0, -0.6941, 8.587), (1.06, -0.9088, 9.681), (0.0, 0.8506, 9.591), (0.0, 0.6855, 10.17), (1.23, -0.2739, 10.47), (0.9726, -0.8531, 10.42), (0.5664, -1.035, 10.27), (0.0, -0.9741, 9.027), (0.3161, -0.9798, 9.237), (0.5328, -1.033, 9.79), (0.0, -1.129, 10.14), (0.0, -1.112, 9.612), (1.162, -0.9577, 8.952), (0.5501, -0.7865, 8.465), (0.1542, -0.2444, 8.099), (1.636, -0.3818, 8.859), (1.258, 0.5027, 8.276), (0.5173, 0.5881, 8.15)], [], [(0, 2, 3, 1), (4, 0, 1, 5), (2, 7, 6, 3), (5, 8, 9, 4), (7, 10, 11, 6), (10, 9, 8, 11), (6, 13, 12, 3), (13, 15, 14, 12), (1, 16, 17, 5), (16, 18, 19, 17), (25, 20, 22, 21), (12, 14, 22, 20), (14, 18, 21, 22), (25, 24, 23, 20), (3, 12, 20, 23), (1, 3, 23, 24), (1, 24, 25, 16), (16, 25, 21, 18), (19, 27, 26, 17), (5, 17, 26, 8), (13, 28, 29, 15), (27, 29, 28, 26), (6, 11, 28, 13), (11, 8, 26, 28), (15, 31, 30, 14), (19, 33, 34, 27), (27, 34, 35, 29), (15, 29, 35, 31), (14, 30, 32, 18), (18, 32, 33, 19), (31, 37, 36, 30), (34, 39, 40, 35), (33, 41, 39, 34), (31, 35, 40, 37), (30, 36, 38, 32), (32, 38, 41, 33), (38, 43, 44, 41), (40, 46, 45, 37), (36, 47, 43, 38), (36, 37, 45, 47), (41, 44, 42, 39), (39, 42, 46, 40), (49, 50, 56, 55), (52, 53, 54, 51), (53, 55, 56, 54), (50, 60, 59, 56), (50, 57, 61, 60), (57, 58, 62, 61), (51, 54, 64, 65), (54, 56, 59, 64), (48, 66, 67, 63), (58, 70, 69, 62), (63, 67, 68, 71), (58, 63, 71, 70), (68, 72, 73, 71), (69, 70, 71, 73), (48, 49, 55, 53), (48, 53, 52, 66), (10, 79, 78, 9), (79, 50, 49, 78), (7, 76, 79, 10), (76, 57, 50, 79), (2, 75, 76, 7), (75, 58, 57, 76), (9, 78, 77, 4), (78, 49, 48, 77), (0, 74, 75, 2), (74, 63, 58, 75), (63, 74, 77, 48), (74, 0, 4, 77)])
me_female_005.use_remesh_preserve_volume = False
me_female_005.use_remesh_preserve_attributes = False
me_female_005.use_mirror_vertex_groups = False
me_female_005.update()

# ---- objects
ob_full_body = bpy.data.objects.new('full-body', me_female)
ob_4_feet = bpy.data.objects.new('4.feet', me_female_001)
ob_0_head = bpy.data.objects.new('0.head', me_female_002)
ob_1_torso = bpy.data.objects.new('1.torso', me_female_003)
ob_2_hands = bpy.data.objects.new('2.hands', me_female_004)
ob_3_legs = bpy.data.objects.new('3.legs', me_female_005)
ob_camera = bpy.data.objects.new('Camera', cam_camera_001)
ob_lamp = bpy.data.objects.new('Lamp', light_lamp_001)

# ---- transforms, parenting, visibility, modifiers, constraints
ob_full_body.location = (0.0, 0.0, 0.0)
ob_full_body.lock_rotations_4d = False
ob_full_body.empty_display_type = 'ARROWS'
ob_full_body.lineart.crease_threshold = 0.0
_m = ob_full_body.modifiers.new('Mirror', 'MIRROR')
_m.use_clip = True
ob_4_feet.location = (0.0, 0.0, 0.0)
ob_4_feet.lock_rotations_4d = False
ob_4_feet.empty_display_type = 'ARROWS'
ob_4_feet.lineart.crease_threshold = 0.0
_m = ob_4_feet.modifiers.new('Mirror', 'MIRROR')
_m.use_clip = True
ob_0_head.location = (0.0, 0.0, 0.0)
ob_0_head.lock_rotations_4d = False
ob_0_head.empty_display_type = 'ARROWS'
ob_0_head.lineart.crease_threshold = 0.0
_m = ob_0_head.modifiers.new('Mirror', 'MIRROR')
_m.use_clip = True
ob_1_torso.location = (0.0, 0.0, 0.0)
ob_1_torso.lock_rotations_4d = False
ob_1_torso.empty_display_type = 'ARROWS'
ob_1_torso.lineart.crease_threshold = 0.0
_m = ob_1_torso.modifiers.new('Mirror', 'MIRROR')
_m.use_clip = True
ob_2_hands.location = (0.0, 0.0, 0.0)
ob_2_hands.lock_rotations_4d = False
ob_2_hands.empty_display_type = 'ARROWS'
ob_2_hands.lineart.crease_threshold = 0.0
_m = ob_2_hands.modifiers.new('Mirror', 'MIRROR')
_m.use_clip = True
ob_3_legs.location = (0.0, 0.0, 0.0)
ob_3_legs.lock_rotations_4d = False
ob_3_legs.empty_display_type = 'ARROWS'
ob_3_legs.lineart.crease_threshold = 0.0
_m = ob_3_legs.modifiers.new('Mirror', 'MIRROR')
_m.use_clip = True
ob_camera.location = (14.68, -24.3, 25.5)
ob_camera.rotation_euler = (1.047, 4.948e-11, 0.5236)
ob_camera.lock_rotations_4d = False
ob_camera.empty_display_type = 'ARROWS'
ob_camera.color = (0.0, 0.0, 0.0, 0.0)
ob_camera.display_type = 'WIRE'
ob_camera.lineart.crease_threshold = 0.0
ob_lamp.location = (8.381, -12.39, 20.51)
ob_lamp.rotation_euler = (0.7592, 0.2651, 0.4833)
ob_lamp.lock_rotations_4d = False
ob_lamp.empty_display_type = 'ARROWS'
ob_lamp.color = (0.0, 0.0, 0.0, 0.0)
ob_lamp.lineart.crease_threshold = 0.0

# ---- collection membership
col_body.objects.link(ob_full_body)
col_parts.objects.link(ob_4_feet)
col_parts.objects.link(ob_0_head)
col_parts.objects.link(ob_1_torso)
col_parts.objects.link(ob_2_hands)
col_parts.objects.link(ob_3_legs)
col_hidden.objects.link(ob_camera)
col_hidden.objects.link(ob_lamp)

# ---- scene / render settings (as saved in the file)
scene.camera = ob_camera
scene.frame_start = 1; scene.frame_end = 250; scene.frame_set(1)
scene.render.engine = 'BLENDER_EEVEE_NEXT'
scene.render.image_settings.color_mode = 'RGB'
scene.render.image_settings.compression = 90
scene.render.resolution_percentage = 50
scene.render.dither_intensity = 0.0
scene.render.bake_margin = 2
scene.render.bake_bias = 0.0
scene.cycles.use_denoising = False
scene.cycles.samples = 10
scene.cycles.sampling_pattern = 'TABULATED_SOBOL'
scene.cycles.light_sampling_threshold = 0.0
scene.cycles.use_adaptive_sampling = False
scene.cycles.use_light_tree = False
scene.cycles.blur_glossy = 0.0
scene.cycles.volume_bounces = 1
scene.cycles.pixel_filter_type = 'GAUSSIAN'
scene.cycles.sample_clamp_indirect = 0.0
scene.view_settings.view_transform = 'Standard'
bpy.context.view_layer.update()
